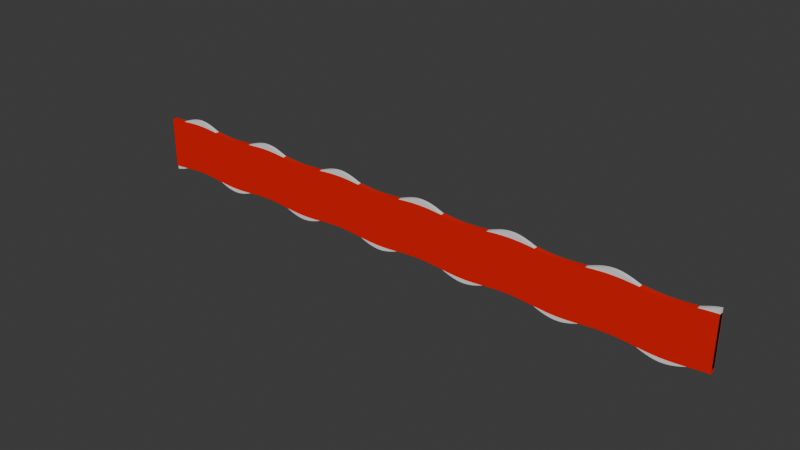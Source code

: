 # Source: Ocean_rev00.blend  (saved by Blender 4.0.36; exported with 4.5.12 LTS)
import bpy
from mathutils import Matrix  # noqa: F401  (used for matrix-valued properties, if any)

bpy.ops.wm.read_factory_settings(use_empty=True)
scene = bpy.context.scene
scene.name = 'Scene'

# ---- collections
col_collection = bpy.data.collections.new('Collection'); scene.collection.children.link(col_collection)

# ---- materials (node trees are filled in below, after node groups)
mat_rosso = bpy.data.materials.new('rosso')
mat_rosso.use_transparent_shadow = False
mat_rosso.diffuse_color = (0.8003, 0.006369, 0.0, 1.0)

# ---- node groups
ng_waves_1 = bpy.data.node_groups.new('Waves_1', 'GeometryNodeTree')
_s = ng_waves_1.interface.new_socket(name='Geometry', in_out='OUTPUT', socket_type='NodeSocketGeometry')
_s = ng_waves_1.interface.new_socket(name='Geometry', in_out='INPUT', socket_type='NodeSocketGeometry')
ng_waves_1.is_modifier = True
_N = ng_waves_1.nodes; _L = ng_waves_1.links
n0 = _N.new('GeometryNodeSetPosition'); n0.name = 'Set Position'; n0.location = (915, 27)
n1 = _N.new('ShaderNodeMath'); n1.name = 'Math.002'; n1.location = (440, -239)
n1.operation = 'MULTIPLY'
n2 = _N.new('NodeGroupOutput'); n2.name = 'Group Output'; n2.location = (1518, 27)
n3 = _N.new('ShaderNodeCombineXYZ'); n3.name = 'Combine XYZ'; n3.location = (695, -186)
n4 = _N.new('ShaderNodeMath'); n4.name = 'Math.001'; n4.location = (-283, -332)
n5 = _N.new('ShaderNodeMath'); n5.name = 'Math.004'; n5.location = (-549, -439)
n5.operation = 'MULTIPLY'
n5.inputs[1].default_value = -3.0
n6 = _N.new('GeometryNodeInputPosition'); n6.name = 'Position'; n6.location = (-1073, -346)
n7 = _N.new('ShaderNodeMath'); n7.name = 'Math.005'; n7.location = (-573, -233)
n8 = _N.new('ShaderNodeSeparateXYZ'); n8.name = 'Separate XYZ'; n8.location = (-852, -235)
n9 = _N.new('GeometryNodeMeshCube'); n9.name = 'Cube'; n9.location = (498, 51)
n9.inputs[0].default_value = (100.0, 0.6, 8.6)
n9.inputs[1].default_value = 200
n9.inputs[2].default_value = 200
n9.inputs[3].default_value = 200
n10 = _N.new('ShaderNodeMath'); n10.name = 'Math'; n10.location = (189, -273)
n10.operation = 'SINE'
n11 = _N.new('ShaderNodeMath'); n11.name = 'Math.003'; n11.location = (-63, -325)
n11.operation = 'MULTIPLY'
n11.inputs[1].default_value = 0.4
n12 = _N.new('ShaderNodeMath'); n12.name = 'Math.006'; n12.location = (188, -447)
n12.operation = 'SINE'
n13 = _N.new('ShaderNodeMath'); n13.name = 'Math.008'; n13.location = (-303, -615)
n13.operation = 'MULTIPLY'
n13.inputs[1].default_value = -0.2
n14 = _N.new('GeometryNodeInputSceneTime'); n14.name = 'Scene Time'; n14.location = (-834, -619)
n15 = _N.new('ShaderNodeMath'); n15.name = 'Math.007'; n15.location = (-82, -512)
n15.operation = 'MULTIPLY'
n15.inputs[1].default_value = 2.5
_L.new(n3.outputs[0], n0.inputs[3])
_L.new(n10.outputs[0], n1.inputs[0])
_L.new(n4.outputs[0], n11.inputs[0])
_L.new(n5.outputs[0], n4.inputs[1])
_L.new(n14.outputs[0], n5.inputs[0])
_L.new(n0.outputs[0], n2.inputs[0])
_L.new(n6.outputs[0], n8.inputs[0])
_L.new(n9.outputs[0], n0.inputs[0])
_L.new(n1.outputs[0], n3.inputs[2])
_L.new(n7.outputs[0], n4.inputs[0])
_L.new(n8.outputs[0], n7.inputs[0])
_L.new(n11.outputs[0], n10.inputs[0])
_L.new(n15.outputs[0], n12.inputs[0])
_L.new(n12.outputs[0], n1.inputs[1])
_L.new(n13.outputs[0], n15.inputs[0])
_L.new(n14.outputs[1], n13.inputs[0])
n2.is_active_output = True
ng_waves_2 = bpy.data.node_groups.new('Waves_2', 'GeometryNodeTree')
_s = ng_waves_2.interface.new_socket(name='Geometry', in_out='OUTPUT', socket_type='NodeSocketGeometry')
_s = ng_waves_2.interface.new_socket(name='Geometry', in_out='OUTPUT', socket_type='NodeSocketGeometry')
_s = ng_waves_2.interface.new_socket(name='Geometry', in_out='INPUT', socket_type='NodeSocketGeometry')
ng_waves_2.is_modifier = True
_N = ng_waves_2.nodes; _L = ng_waves_2.links
n0 = _N.new('ShaderNodeMath'); n0.name = 'Math.002'; n0.location = (642, -167)
n0.operation = 'MULTIPLY'
n1 = _N.new('ShaderNodeCombineXYZ'); n1.name = 'Combine XYZ'; n1.location = (897, -114)
n2 = _N.new('ShaderNodeMath'); n2.name = 'Math.001'; n2.location = (-82, -260)
n3 = _N.new('ShaderNodeMath'); n3.name = 'Math.004'; n3.location = (-347, -367)
n3.operation = 'MULTIPLY'
n3.inputs[1].default_value = -3.0
n4 = _N.new('GeometryNodeInputPosition'); n4.name = 'Position'; n4.location = (-871, -274)
n5 = _N.new('ShaderNodeMath'); n5.name = 'Math.005'; n5.location = (-371, -161)
n6 = _N.new('ShaderNodeSeparateXYZ'); n6.name = 'Separate XYZ'; n6.location = (-651, -163)
n7 = _N.new('ShaderNodeMath'); n7.name = 'Math'; n7.location = (390, -202)
n7.operation = 'SINE'
n8 = _N.new('ShaderNodeMath'); n8.name = 'Math.003'; n8.location = (139, -254)
n8.operation = 'MULTIPLY'
n8.inputs[1].default_value = 0.4
n9 = _N.new('ShaderNodeMath'); n9.name = 'Math.006'; n9.location = (389, -375)
n9.operation = 'SINE'
n10 = _N.new('ShaderNodeMath'); n10.name = 'Math.008'; n10.location = (-101, -543)
n10.operation = 'MULTIPLY'
n10.inputs[1].default_value = -0.15
n11 = _N.new('GeometryNodeInputSceneTime'); n11.name = 'Scene Time'; n11.location = (-632, -547)
n12 = _N.new('ShaderNodeMath'); n12.name = 'Math.007'; n12.location = (120, -441)
n12.operation = 'MULTIPLY'
n12.inputs[1].default_value = 2.5
n13 = _N.new('GeometryNodeSetPosition'); n13.name = 'Set Position'; n13.location = (1117, 99)
n14 = _N.new('GeometryNodeMeshCube'); n14.name = 'Cube'; n14.location = (699, 123)
n14.inputs[0].default_value = (100.0, 0.8, 8.6)
n14.inputs[1].default_value = 200
n14.inputs[2].default_value = 200
n14.inputs[3].default_value = 200
n15 = _N.new('NodeGroupOutput'); n15.name = 'Group Output.001'; n15.location = (1896, 99)
_L.new(n1.outputs[0], n13.inputs[3])
_L.new(n7.outputs[0], n0.inputs[0])
_L.new(n2.outputs[0], n8.inputs[0])
_L.new(n3.outputs[0], n2.inputs[1])
_L.new(n11.outputs[0], n3.inputs[0])
_L.new(n13.outputs[0], n15.inputs[0])
_L.new(n4.outputs[0], n6.inputs[0])
_L.new(n14.outputs[0], n13.inputs[0])
_L.new(n0.outputs[0], n1.inputs[2])
_L.new(n5.outputs[0], n2.inputs[0])
_L.new(n6.outputs[0], n5.inputs[0])
_L.new(n8.outputs[0], n7.inputs[0])
_L.new(n12.outputs[0], n9.inputs[0])
_L.new(n9.outputs[0], n0.inputs[1])
_L.new(n10.outputs[0], n12.inputs[0])
_L.new(n11.outputs[1], n10.inputs[0])
n15.is_active_output = True
ng_waves_2_material = bpy.data.node_groups.new('Waves_2_Material', 'GeometryNodeTree')
_s = ng_waves_2_material.interface.new_socket(name='Geometry', in_out='OUTPUT', socket_type='NodeSocketGeometry')
_s = ng_waves_2_material.interface.new_socket(name='Geometry', in_out='INPUT', socket_type='NodeSocketGeometry')
ng_waves_2_material.is_modifier = True
_N = ng_waves_2_material.nodes; _L = ng_waves_2_material.links
n0 = _N.new('NodeGroupOutput'); n0.name = 'Group Output'; n0.location = (200, 0)
n1 = _N.new('NodeGroupInput'); n1.name = 'Group Input'; n1.location = (-340, 0)
n2 = _N.new('GeometryNodeSetMaterial'); n2.name = 'Set Material'; n2.location = (-61, 33)
n2.inputs[2].default_value = mat_rosso
_L.new(n2.outputs[0], n0.inputs[0])
_L.new(n1.outputs[0], n2.inputs[0])
n0.is_active_output = True

# ---- material node trees

# ---- world
world_world = bpy.data.worlds.new('World'); scene.world = world_world
world_world.use_nodes = True; world_world.node_tree.nodes.clear()
_N = world_world.node_tree.nodes; _L = world_world.node_tree.links
n0 = _N.new('ShaderNodeOutputWorld'); n0.name = 'World Output'; n0.location = (300, 300)
n1 = _N.new('ShaderNodeBackground'); n1.name = 'Background'; n1.location = (10, 300)
n1.inputs[0].default_value = (0.05088, 0.05088, 0.05088, 1.0)
_L.new(n1.outputs[0], n0.inputs[0])
n0.is_active_output = True
world_world.color = (0.05088, 0.05088, 0.05088)
world_world.use_sun_shadow = False
world_world.sun_shadow_jitter_overblur = 0.0

# ---- meshes
me_cube_001 = bpy.data.meshes.new('Cube.001')
me_cube_001.from_pydata([(-1.0, -1.0, -1.0), (-1.0, -1.0, 1.0), (-1.0, 1.0, -1.0), (-1.0, 1.0, 1.0), (1.0, -1.0, -1.0), (1.0, -1.0, 1.0), (1.0, 1.0, -1.0), (1.0, 1.0, 1.0)], [], [(0, 1, 3, 2), (2, 3, 7, 6), (6, 7, 5, 4), (4, 5, 1, 0), (2, 6, 4, 0), (7, 3, 1, 5)])
_uv = me_cube_001.uv_layers.new(name='UVMap')
_uv.uv.foreach_set('vector', [0.375, 0.0, 0.625, 0.0, 0.625, 0.25, 0.375, 0.25, 0.375, 0.25, 0.625, 0.25, 0.625, 0.5, 0.375, 0.5, 0.375, 0.5, 0.625, 0.5, 0.625, 0.75, 0.375, 0.75, 0.375, 0.75, 0.625, 0.75, 0.625, 1.0, 0.375, 1.0, 0.125, 0.5, 0.375, 0.5, 0.375, 0.75, 0.125, 0.75, 0.625, 0.5, 0.875, 0.5, 0.875, 0.75, 0.625, 0.75])
me_cube_001.update()
me_cube = bpy.data.meshes.new('Cube')
me_cube.from_pydata([(-7.224, -2.047, 1.208), (-7.224, -2.047, 3.208), (-7.224, -0.04746, 1.208), (-7.224, -0.04746, 3.208), (-5.224, -2.047, 1.208), (-5.224, -2.047, 3.208), (-5.224, -0.04746, 1.208), (-5.224, -0.04746, 3.208)], [], [(0, 1, 3, 2), (2, 3, 7, 6), (6, 7, 5, 4), (4, 5, 1, 0), (2, 6, 4, 0), (7, 3, 1, 5)])
_uv = me_cube.uv_layers.new(name='UVMap')
_uv.uv.foreach_set('vector', [0.375, 0.0, 0.625, 0.0, 0.625, 0.25, 0.375, 0.25, 0.375, 0.25, 0.625, 0.25, 0.625, 0.5, 0.375, 0.5, 0.375, 0.5, 0.625, 0.5, 0.625, 0.75, 0.375, 0.75, 0.375, 0.75, 0.625, 0.75, 0.625, 1.0, 0.375, 1.0, 0.125, 0.5, 0.375, 0.5, 0.375, 0.75, 0.125, 0.75, 0.625, 0.5, 0.875, 0.5, 0.875, 0.75, 0.625, 0.75])
me_cube.materials.append(mat_rosso)
me_cube.update()

# ---- objects
ob_cube = bpy.data.objects.new('Cube', me_cube_001)
ob_cube_001 = bpy.data.objects.new('Cube.001', me_cube)

# ---- transforms, parenting, visibility, modifiers, constraints
ob_cube.location = (0.0, 0.0, 0.0)
_m = ob_cube.modifiers.new('GeometryNodes', 'NODES')
_m.node_group = ng_waves_1
ob_cube_001.location = (0.0, 0.0, 0.0)
_m = ob_cube_001.modifiers.new('GeometryNodes', 'NODES')
_m.node_group = ng_waves_2
_m = ob_cube_001.modifiers.new('GeometryNodes.001', 'NODES')
_m.node_group = ng_waves_2_material

# ---- collection membership
col_collection.objects.link(ob_cube)
col_collection.objects.link(ob_cube_001)

# ---- scene / render settings (as saved in the file)
scene.frame_start = 1; scene.frame_end = 250; scene.frame_set(192)
scene.render.engine = 'BLENDER_EEVEE_NEXT'
scene.cycles.sampling_pattern = 'TABULATED_SOBOL'
bpy.context.view_layer.update()

# ---- added for rendering (the .blend has no active camera and no usable light): camera, sun
cam_auto = bpy.data.cameras.new('AutoCamera')
cam_auto.lens = 50.0
cam_auto.sensor_width = 36.0
cam_auto.clip_end = 1632.85
ob_auto_camera = bpy.data.objects.new('AutoCamera', cam_auto)
scene.collection.objects.link(ob_auto_camera)
ob_auto_camera.location = (93.0405, -111.649, 74.4324)
ob_auto_camera.rotation_euler = (1.09748, -7.21219e-08, 0.694738)
scene.camera = ob_auto_camera
light_auto_sun = bpy.data.lights.new('AutoSun', 'SUN')
light_auto_sun.energy = 3.0
light_auto_sun.angle = 0.0523599
ob_auto_sun = bpy.data.objects.new('AutoSun', light_auto_sun)
scene.collection.objects.link(ob_auto_sun)
ob_auto_sun.rotation_euler = (0.872665, 0.174533, 0.523599)
bpy.context.view_layer.update()
